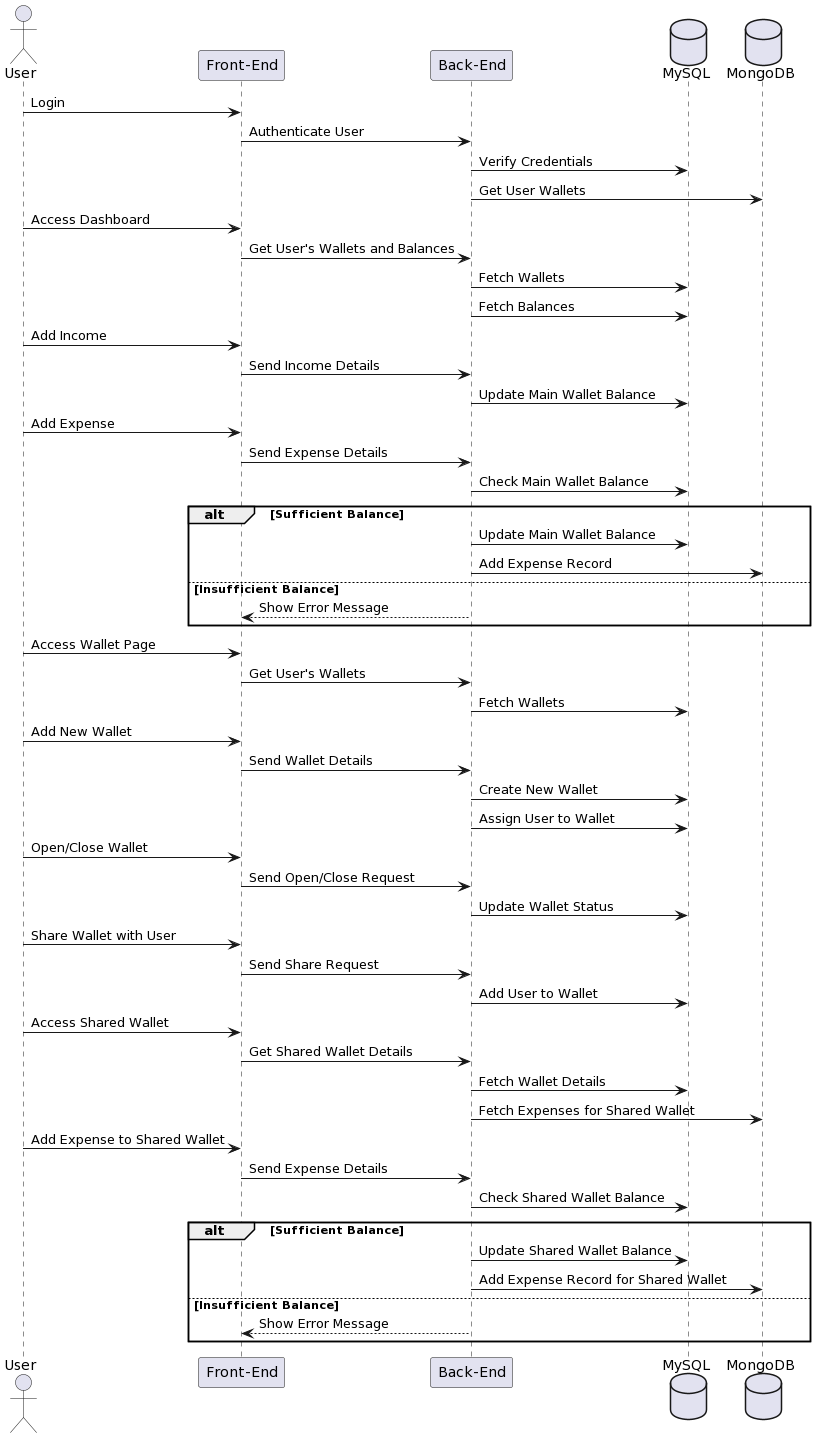

The diagram above was rendered by PlantUML. Its source (embedded in the PNG):
@startuml
actor User
participant "Front-End" as FE
participant "Back-End" as BE
database MySQL
database MongoDB

User -> FE: Login
FE -> BE: Authenticate User
BE -> MySQL: Verify Credentials
BE -> MongoDB: Get User Wallets

User -> FE: Access Dashboard
FE -> BE: Get User's Wallets and Balances
BE -> MySQL: Fetch Wallets
BE -> MySQL: Fetch Balances

User -> FE: Add Income
FE -> BE: Send Income Details
BE -> MySQL: Update Main Wallet Balance

User -> FE: Add Expense
FE -> BE: Send Expense Details
BE -> MySQL: Check Main Wallet Balance
alt Sufficient Balance
    BE -> MySQL: Update Main Wallet Balance
    BE -> MongoDB: Add Expense Record
else Insufficient Balance
    BE --> FE: Show Error Message
end

User -> FE: Access Wallet Page
FE -> BE: Get User's Wallets
BE -> MySQL: Fetch Wallets

User -> FE: Add New Wallet
FE -> BE: Send Wallet Details
BE -> MySQL: Create New Wallet
BE -> MySQL: Assign User to Wallet

User -> FE: Open/Close Wallet
FE -> BE: Send Open/Close Request
BE -> MySQL: Update Wallet Status

User -> FE: Share Wallet with User
FE -> BE: Send Share Request
BE -> MySQL: Add User to Wallet

User -> FE: Access Shared Wallet
FE -> BE: Get Shared Wallet Details
BE -> MySQL: Fetch Wallet Details
BE -> MongoDB: Fetch Expenses for Shared Wallet

User -> FE: Add Expense to Shared Wallet
FE -> BE: Send Expense Details
BE -> MySQL: Check Shared Wallet Balance
alt Sufficient Balance
    BE -> MySQL: Update Shared Wallet Balance
    BE -> MongoDB: Add Expense Record for Shared Wallet
else Insufficient Balance
    BE --> FE: Show Error Message
end
@enduml